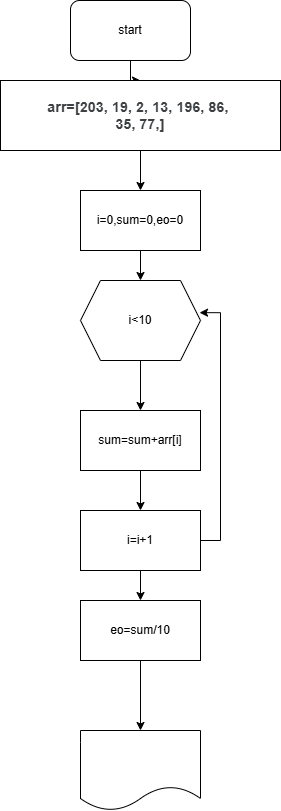

The diagram above was exported from draw.io. Its source (the exported page's mxGraphModel, read from the mxfile embedded in the PNG):
<mxGraphModel dx="1281" dy="562" grid="1" gridSize="10" guides="1" tooltips="1" connect="1" arrows="1" fold="1" page="1" pageScale="1" pageWidth="850" pageHeight="1100" math="0" shadow="0">
  <root>
    <mxCell id="0" />
    <mxCell id="1" parent="0" />
    <mxCell id="dOFgovVCSAbaZ4ExkIrz-30" value="" style="edgeStyle=orthogonalEdgeStyle;rounded=0;orthogonalLoop=1;jettySize=auto;html=1;" edge="1" parent="1" source="dOFgovVCSAbaZ4ExkIrz-26" target="dOFgovVCSAbaZ4ExkIrz-29">
      <mxGeometry relative="1" as="geometry" />
    </mxCell>
    <mxCell id="dOFgovVCSAbaZ4ExkIrz-26" value="start" style="rounded=1;whiteSpace=wrap;html=1;" vertex="1" parent="1">
      <mxGeometry x="330" y="20" width="120" height="60" as="geometry" />
    </mxCell>
    <mxCell id="dOFgovVCSAbaZ4ExkIrz-32" value="" style="edgeStyle=orthogonalEdgeStyle;rounded=0;orthogonalLoop=1;jettySize=auto;html=1;" edge="1" parent="1" source="dOFgovVCSAbaZ4ExkIrz-29" target="dOFgovVCSAbaZ4ExkIrz-31">
      <mxGeometry relative="1" as="geometry" />
    </mxCell>
    <mxCell id="dOFgovVCSAbaZ4ExkIrz-29" value="&lt;br&gt;&lt;b style=&quot;-webkit-tap-highlight-color: transparent; color: rgb(60, 64, 67); font-family: Roboto, Arial, sans-serif; font-size: 14px; font-style: normal; font-variant-ligatures: normal; font-variant-caps: normal; letter-spacing: 0.2px; orphans: 2; text-align: start; text-indent: 0px; text-transform: none; widows: 2; word-spacing: 0px; -webkit-text-stroke-width: 0px; white-space: normal; background-color: rgb(255, 255, 255); text-decoration-thickness: initial; text-decoration-style: initial; text-decoration-color: initial;&quot;&gt;arr=[203, 19, 2, 13, 196, 86,&amp;nbsp;&lt;/b&gt;&lt;div&gt;&lt;b style=&quot;-webkit-tap-highlight-color: transparent; color: rgb(60, 64, 67); font-family: Roboto, Arial, sans-serif; font-size: 14px; font-style: normal; font-variant-ligatures: normal; font-variant-caps: normal; letter-spacing: 0.2px; orphans: 2; text-align: start; text-indent: 0px; text-transform: none; widows: 2; word-spacing: 0px; -webkit-text-stroke-width: 0px; white-space: normal; background-color: rgb(255, 255, 255); text-decoration-thickness: initial; text-decoration-style: initial; text-decoration-color: initial;&quot;&gt;35, 77,]&lt;/b&gt;&lt;div&gt;&lt;br&gt;&lt;/div&gt;&lt;/div&gt;" style="rounded=0;whiteSpace=wrap;html=1;" vertex="1" parent="1">
      <mxGeometry x="260" y="100" width="280" height="70" as="geometry" />
    </mxCell>
    <mxCell id="dOFgovVCSAbaZ4ExkIrz-34" value="" style="edgeStyle=orthogonalEdgeStyle;rounded=0;orthogonalLoop=1;jettySize=auto;html=1;" edge="1" parent="1" source="dOFgovVCSAbaZ4ExkIrz-31">
      <mxGeometry relative="1" as="geometry">
        <mxPoint x="400" y="300" as="targetPoint" />
      </mxGeometry>
    </mxCell>
    <mxCell id="dOFgovVCSAbaZ4ExkIrz-31" value="i=0,sum=0,eo=0" style="whiteSpace=wrap;html=1;rounded=0;" vertex="1" parent="1">
      <mxGeometry x="340" y="210" width="120" height="60" as="geometry" />
    </mxCell>
    <mxCell id="dOFgovVCSAbaZ4ExkIrz-37" value="" style="edgeStyle=orthogonalEdgeStyle;rounded=0;orthogonalLoop=1;jettySize=auto;html=1;" edge="1" parent="1" source="dOFgovVCSAbaZ4ExkIrz-35" target="dOFgovVCSAbaZ4ExkIrz-36">
      <mxGeometry relative="1" as="geometry" />
    </mxCell>
    <mxCell id="dOFgovVCSAbaZ4ExkIrz-35" value="i&amp;lt;10" style="shape=hexagon;perimeter=hexagonPerimeter2;whiteSpace=wrap;html=1;fixedSize=1;" vertex="1" parent="1">
      <mxGeometry x="340" y="300" width="120" height="80" as="geometry" />
    </mxCell>
    <mxCell id="dOFgovVCSAbaZ4ExkIrz-41" value="" style="edgeStyle=orthogonalEdgeStyle;rounded=0;orthogonalLoop=1;jettySize=auto;html=1;" edge="1" parent="1" source="dOFgovVCSAbaZ4ExkIrz-36" target="dOFgovVCSAbaZ4ExkIrz-40">
      <mxGeometry relative="1" as="geometry" />
    </mxCell>
    <mxCell id="dOFgovVCSAbaZ4ExkIrz-36" value="sum=sum+arr[i]" style="whiteSpace=wrap;html=1;" vertex="1" parent="1">
      <mxGeometry x="340" y="430" width="120" height="60" as="geometry" />
    </mxCell>
    <mxCell id="dOFgovVCSAbaZ4ExkIrz-50" value="" style="edgeStyle=orthogonalEdgeStyle;rounded=0;orthogonalLoop=1;jettySize=auto;html=1;" edge="1" parent="1" source="dOFgovVCSAbaZ4ExkIrz-40" target="dOFgovVCSAbaZ4ExkIrz-49">
      <mxGeometry relative="1" as="geometry" />
    </mxCell>
    <mxCell id="dOFgovVCSAbaZ4ExkIrz-40" value="i=i+1" style="whiteSpace=wrap;html=1;" vertex="1" parent="1">
      <mxGeometry x="340" y="530" width="120" height="60" as="geometry" />
    </mxCell>
    <mxCell id="dOFgovVCSAbaZ4ExkIrz-46" style="edgeStyle=orthogonalEdgeStyle;rounded=0;orthogonalLoop=1;jettySize=auto;html=1;exitX=1;exitY=0.5;exitDx=0;exitDy=0;entryX=0.992;entryY=0.402;entryDx=0;entryDy=0;entryPerimeter=0;" edge="1" parent="1" source="dOFgovVCSAbaZ4ExkIrz-40" target="dOFgovVCSAbaZ4ExkIrz-35">
      <mxGeometry relative="1" as="geometry" />
    </mxCell>
    <mxCell id="dOFgovVCSAbaZ4ExkIrz-52" value="" style="edgeStyle=orthogonalEdgeStyle;rounded=0;orthogonalLoop=1;jettySize=auto;html=1;" edge="1" parent="1" source="dOFgovVCSAbaZ4ExkIrz-49" target="dOFgovVCSAbaZ4ExkIrz-51">
      <mxGeometry relative="1" as="geometry" />
    </mxCell>
    <mxCell id="dOFgovVCSAbaZ4ExkIrz-49" value="eo=sum/10" style="whiteSpace=wrap;html=1;" vertex="1" parent="1">
      <mxGeometry x="340" y="620" width="120" height="60" as="geometry" />
    </mxCell>
    <mxCell id="dOFgovVCSAbaZ4ExkIrz-51" value="" style="shape=document;whiteSpace=wrap;html=1;boundedLbl=1;" vertex="1" parent="1">
      <mxGeometry x="340" y="750" width="120" height="80" as="geometry" />
    </mxCell>
  </root>
</mxGraphModel>